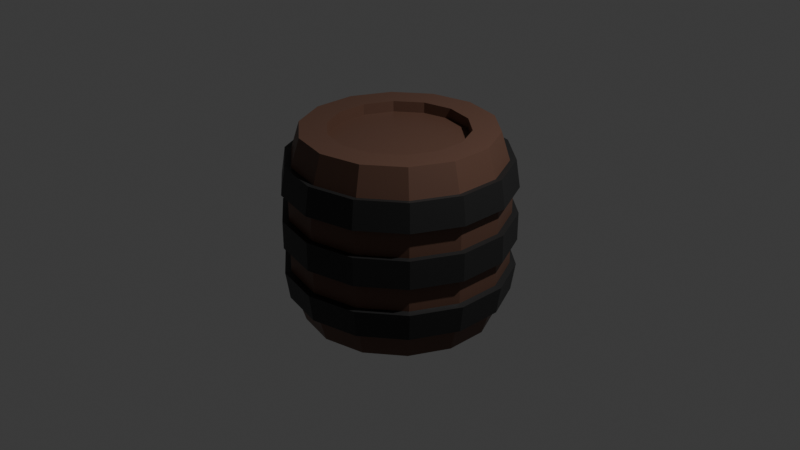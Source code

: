 # Source: barrel2_F212_.blend  (saved by Blender 4.0.36; exported with 4.5.12 LTS)
import bpy
from mathutils import Matrix  # noqa: F401  (used for matrix-valued properties, if any)

bpy.ops.wm.read_factory_settings(use_empty=True)
scene = bpy.context.scene
scene.name = 'Scene'

# ---- collections
col_collection = bpy.data.collections.new('Collection'); scene.collection.children.link(col_collection)

# ---- materials (node trees are filled in below, after node groups)
mat_material_001 = bpy.data.materials.new('Material.001')
mat_material_001.use_transparent_shadow = False
mat_material_002 = bpy.data.materials.new('Material.002')
mat_material_002.use_transparent_shadow = False

# ---- material node trees
mat_material_001.use_nodes = True; mat_material_001.node_tree.nodes.clear()
_N = mat_material_001.node_tree.nodes; _L = mat_material_001.node_tree.links
n0 = _N.new('ShaderNodeBsdfPrincipled'); n0.name = 'Principled BSDF'; n0.location = (10, 300)
n0.inputs[0].default_value = (0.1288, 0.06411, 0.04345, 1.0)
n0.inputs[3].default_value = 1.45
n1 = _N.new('ShaderNodeOutputMaterial'); n1.name = 'Material Output'; n1.location = (300, 300)
_L.new(n0.outputs[0], n1.inputs[0])
n1.is_active_output = True
mat_material_002.use_nodes = True; mat_material_002.node_tree.nodes.clear()
_N = mat_material_002.node_tree.nodes; _L = mat_material_002.node_tree.links
n0 = _N.new('ShaderNodeBsdfPrincipled'); n0.name = 'Principled BSDF'; n0.location = (10, 300)
n0.inputs[0].default_value = (0.01945, 0.01945, 0.01945, 1.0)
n0.inputs[3].default_value = 1.45
n1 = _N.new('ShaderNodeOutputMaterial'); n1.name = 'Material Output'; n1.location = (300, 300)
_L.new(n0.outputs[0], n1.inputs[0])
n1.is_active_output = True

# ---- world
world_world = bpy.data.worlds.new('World'); scene.world = world_world
world_world.use_nodes = True; world_world.node_tree.nodes.clear()
_N = world_world.node_tree.nodes; _L = world_world.node_tree.links
n0 = _N.new('ShaderNodeOutputWorld'); n0.name = 'World Output'; n0.location = (300, 300)
n1 = _N.new('ShaderNodeBackground'); n1.name = 'Background'; n1.location = (10, 300)
n1.inputs[0].default_value = (0.05088, 0.05088, 0.05088, 1.0)
_L.new(n1.outputs[0], n0.inputs[0])
n0.is_active_output = True
world_world.color = (0.05088, 0.05088, 0.05088)
world_world.use_sun_shadow = False
world_world.sun_shadow_jitter_overblur = 0.0

# ---- cameras
cam_camera = bpy.data.cameras.new('Camera')
cam_camera.clip_end = 100.0
cam_camera.ortho_scale = 7.314

# ---- lights
light_light = bpy.data.lights.new('Light', 'POINT')
light_light.transmission_factor = 0.0
light_light.use_soft_falloff = False
light_light.energy = 1000.0
light_light.shadow_soft_size = 0.1
light_light.shadow_maximum_resolution = 0.006
light_light.use_absolute_resolution = True

# ---- meshes
me_cylinder = bpy.data.meshes.new('Cylinder')
me_cylinder.from_pydata([(0.0, 1.0, -1.0), (0.0, 0.7172, 1.0), (0.4339, 0.901, -1.0), (0.3112, 0.6462, 1.0), (0.7818, 0.6235, -1.0), (0.5607, 0.4472, 1.0), (0.9749, 0.2225, -1.0), (0.6992, 0.1596, 1.0), (0.9749, -0.2225, -1.0), (0.6992, -0.1596, 1.0), (0.7818, -0.6235, -1.0), (0.5607, -0.4472, 1.0), (0.4339, -0.901, -1.0), (0.3112, -0.6462, 1.0), (0.0, -1.0, -1.0), (0.0, -0.7172, 1.0), (-0.4339, -0.901, -1.0), (-0.3112, -0.6462, 1.0), (-0.7818, -0.6235, -1.0), (-0.5607, -0.4472, 1.0), (-0.9749, -0.2225, -1.0), (-0.6992, -0.1596, 1.0), (-0.9749, 0.2225, -1.0), (-0.6992, 0.1596, 1.0), (-0.7818, 0.6235, -1.0), (-0.5607, 0.4472, 1.0), (-0.4339, 0.901, -1.0), (-0.3112, 0.6462, 1.0), (-0.5006, -1.04, 0.7186), (-0.5196, -1.079, 0.4276), (-0.5199, -1.08, 0.1487), (-0.5199, -1.08, -0.1487), (-0.5196, -1.079, -0.4276), (-0.5006, -1.04, -0.7186), (-0.9021, -0.7194, 0.7186), (-0.9363, -0.7467, 0.4276), (-0.9368, -0.7471, 0.1487), (-0.9368, -0.7471, -0.1487), (-0.9363, -0.7467, -0.4276), (-0.9021, -0.7194, -0.7186), (-1.125, -0.2567, 0.7186), (-1.168, -0.2665, 0.4276), (-1.168, -0.2666, 0.1487), (-1.168, -0.2666, -0.1487), (-1.168, -0.2665, -0.4276), (-1.125, -0.2567, -0.7186), (-1.125, 0.2567, 0.7186), (-1.168, 0.2665, 0.4276), (-1.168, 0.2666, 0.1487), (-1.168, 0.2666, -0.1487), (-1.168, 0.2665, -0.4276), (-1.125, 0.2567, -0.7186), (-0.9021, 0.7194, 0.7186), (-0.9363, 0.7467, 0.4276), (-0.9368, 0.7471, 0.1487), (-0.9368, 0.7471, -0.1487), (-0.9363, 0.7467, -0.4276), (-0.9021, 0.7194, -0.7186), (-1.322e-09, 1.198, 0.4276), (-8.876e-10, 1.154, 0.7186), (-0.5006, 1.04, 0.7186), (-0.5196, 1.079, 0.4276), (-1.322e-09, 1.198, -0.1487), (-1.322e-09, 1.198, 0.1487), (-0.5199, 1.08, 0.1487), (-0.5199, 1.08, -0.1487), (-8.876e-10, 1.154, -0.7186), (-1.322e-09, 1.198, -0.4276), (-0.5196, 1.079, -0.4276), (-0.5006, 1.04, -0.7186), (-1.322e-09, 1.133, -0.4179), (-8.876e-10, 1.089, -0.7089), (-1.322e-09, 1.133, 0.1487), (-1.322e-09, 1.133, -0.1487), (-8.876e-10, 1.089, 0.7089), (-1.322e-09, 1.133, 0.4179), (0.4916, 1.021, 0.4179), (0.4726, 0.9815, 0.7089), (0.4916, 1.021, -0.1487), (0.4916, 1.021, 0.1487), (0.4726, 0.9815, -0.7089), (0.4916, 1.021, -0.4179), (0.8859, 0.7065, 0.4179), (0.8517, 0.6792, 0.7089), (0.8859, 0.7065, -0.1487), (0.8859, 0.7065, 0.1487), (0.8517, 0.6792, -0.7089), (0.8859, 0.7065, -0.4179), (1.105, 0.2521, 0.4179), (1.062, 0.2424, 0.7089), (1.105, 0.2521, -0.1487), (1.105, 0.2521, 0.1487), (1.062, 0.2424, -0.7089), (1.105, 0.2521, -0.4179), (1.105, -0.2521, 0.4179), (1.062, -0.2424, 0.7089), (1.105, -0.2521, -0.1487), (1.105, -0.2521, 0.1487), (1.062, -0.2424, -0.7089), (1.105, -0.2521, -0.4179), (0.8859, -0.7065, 0.4179), (0.8517, -0.6792, 0.7089), (0.8859, -0.7065, -0.1487), (0.8859, -0.7065, 0.1487), (0.8517, -0.6792, -0.7089), (0.8859, -0.7065, -0.4179), (0.4916, -1.021, 0.4179), (0.4726, -0.9815, 0.7089), (0.4916, -1.021, -0.1487), (0.4916, -1.021, 0.1487), (0.4726, -0.9815, -0.7089), (0.4916, -1.021, -0.4179), (-1.322e-09, -1.133, 0.4179), (-8.876e-10, -1.089, 0.7089), (-1.322e-09, -1.133, -0.1487), (-1.322e-09, -1.133, 0.1487), (-8.876e-10, -1.089, -0.7089), (-1.322e-09, -1.133, -0.4179), (-0.4916, -1.021, 0.4179), (-0.4726, -0.9815, 0.7089), (-0.4916, -1.021, -0.1487), (-0.4916, -1.021, 0.1487), (-0.4726, -0.9815, -0.7089), (-0.4916, -1.021, -0.4179), (-0.8859, -0.7065, 0.4179), (-0.8517, -0.6792, 0.7089), (-0.8859, -0.7065, -0.1487), (-0.8859, -0.7065, 0.1487), (-0.8517, -0.6792, -0.7089), (-0.8859, -0.7065, -0.4179), (-1.105, -0.2521, 0.4179), (-1.062, -0.2424, 0.7089), (-1.105, -0.2521, -0.1487), (-1.105, -0.2521, 0.1487), (-1.062, -0.2424, -0.7089), (-1.105, -0.2521, -0.4179), (-1.105, 0.2521, 0.4179), (-1.062, 0.2424, 0.7089), (-1.105, 0.2521, -0.1487), (-1.105, 0.2521, 0.1487), (-1.062, 0.2424, -0.7089), (-1.105, 0.2521, -0.4179), (-0.8859, 0.7065, 0.4179), (-0.8517, 0.6792, 0.7089), (-0.8859, 0.7065, -0.1487), (-0.8859, 0.7065, 0.1487), (-0.8517, 0.6792, -0.7089), (-0.8859, 0.7065, -0.4179), (-0.4916, 1.021, 0.4179), (-0.4726, 0.9815, 0.7089), (-0.4916, 1.021, -0.1487), (-0.4916, 1.021, 0.1487), (-0.4726, 0.9815, -0.7089), (-0.4916, 1.021, -0.4179), (-8.876e-10, -1.154, -0.7186), (-1.322e-09, -1.198, -0.4276), (-1.322e-09, -1.198, -0.1487), (-1.322e-09, -1.198, 0.1487), (-1.322e-09, -1.198, 0.4276), (-8.876e-10, -1.154, 0.7186), (0.5006, -1.04, -0.7186), (0.5196, -1.079, -0.4276), (0.5199, -1.08, -0.1487), (0.5199, -1.08, 0.1487), (0.5196, -1.079, 0.4276), (0.5006, -1.04, 0.7186), (0.9021, -0.7194, -0.7186), (0.9363, -0.7467, -0.4276), (0.9368, -0.7471, -0.1487), (0.9368, -0.7471, 0.1487), (0.9363, -0.7467, 0.4276), (0.9021, -0.7194, 0.7186), (1.125, -0.2567, -0.7186), (1.168, -0.2665, -0.4276), (1.168, -0.2666, -0.1487), (1.168, -0.2666, 0.1487), (1.168, -0.2665, 0.4276), (1.125, -0.2567, 0.7186), (1.125, 0.2567, -0.7186), (1.168, 0.2665, -0.4276), (1.168, 0.2666, -0.1487), (1.168, 0.2666, 0.1487), (1.168, 0.2665, 0.4276), (1.125, 0.2567, 0.7186), (0.9021, 0.7194, -0.7186), (0.9363, 0.7467, -0.4276), (0.9368, 0.7471, -0.1487), (0.9368, 0.7471, 0.1487), (0.9363, 0.7467, 0.4276), (0.9021, 0.7194, 0.7186), (0.5006, 1.04, -0.7186), (0.5196, 1.079, -0.4276), (0.5199, 1.08, -0.1487), (0.5199, 1.08, 0.1487), (0.5196, 1.079, 0.4276), (0.5006, 1.04, 0.7186), (0.4339, 0.901, 1.0), (0.0, 1.0, 1.0), (0.7818, 0.6235, 1.0), (0.9749, 0.2225, 1.0), (0.9749, -0.2225, 1.0), (0.7818, -0.6235, 1.0), (0.4339, -0.901, 1.0), (0.0, -1.0, 1.0), (-0.4339, -0.901, 1.0), (-0.7818, -0.6235, 1.0), (-0.9749, -0.2225, 1.0), (-0.9749, 0.2225, 1.0), (-0.7818, 0.6235, 1.0), (-0.4339, 0.901, 1.0), (0.3112, 0.6462, 0.8867), (6.481e-09, 0.7172, 0.8867), (0.5607, 0.4472, 0.8867), (0.6992, 0.1596, 0.8867), (0.6992, -0.1596, 0.8867), (0.5607, -0.4472, 0.8867), (0.3112, -0.6462, 0.8867), (6.481e-09, -0.7172, 0.8867), (-0.3112, -0.6462, 0.8867), (-0.5607, -0.4472, 0.8867), (-0.6992, -0.1596, 0.8867), (-0.6992, 0.1596, 0.8867), (-0.5607, 0.4472, 0.8867), (-0.3112, 0.6462, 0.8867)], [], [(77, 196, 198, 83), (79, 76, 82, 85), (85, 82, 88, 91), (91, 88, 94, 97), (97, 94, 100, 103), (103, 100, 106, 109), (109, 106, 112, 115), (115, 112, 118, 121), (121, 118, 124, 127), (127, 124, 130, 133), (133, 130, 136, 139), (139, 136, 142, 145), (27, 25, 222, 223), (145, 142, 148, 151), (74, 197, 196, 77), (0, 2, 4, 6, 8, 10, 12, 14, 16, 18, 20, 22, 24, 26), (70, 73, 78, 81), (72, 75, 76, 79), (149, 209, 197, 74), (68, 67, 66, 69), (24, 146, 152, 26), (147, 144, 150, 153), (143, 208, 209, 149), (22, 140, 146, 24), (141, 138, 144, 147), (137, 207, 208, 143), (20, 134, 140, 22), (135, 132, 138, 141), (131, 206, 207, 137), (18, 128, 134, 20), (129, 126, 132, 135), (125, 205, 206, 131), (16, 122, 128, 18), (123, 120, 126, 129), (119, 204, 205, 125), (14, 116, 122, 16), (117, 114, 120, 123), (113, 203, 204, 119), (12, 110, 116, 14), (111, 108, 114, 117), (107, 202, 203, 113), (10, 104, 110, 12), (105, 102, 108, 111), (101, 201, 202, 107), (8, 98, 104, 10), (99, 96, 102, 105), (95, 200, 201, 101), (6, 92, 98, 8), (93, 90, 96, 99), (89, 199, 200, 95), (4, 86, 92, 6), (87, 84, 90, 93), (83, 198, 199, 89), (2, 80, 86, 4), (81, 78, 84, 87), (26, 152, 71, 0), (153, 150, 73, 70), (151, 148, 75, 72), (131, 137, 46, 40), (102, 96, 174, 168), (79, 85, 187, 193), (120, 114, 156, 31), (97, 103, 169, 175), (149, 74, 59, 60), (138, 132, 43, 49), (115, 121, 30, 157), (86, 80, 190, 184), (133, 139, 48, 42), (104, 98, 172, 166), (81, 87, 185, 191), (73, 150, 65, 62), (122, 116, 154, 33), (99, 105, 167, 173), (140, 134, 45, 51), (117, 123, 32, 155), (88, 82, 188, 182), (151, 72, 63, 64), (135, 141, 50, 44), (106, 100, 170, 164), (83, 89, 183, 189), (124, 118, 29, 35), (101, 107, 165, 171), (71, 152, 69, 66), (142, 136, 47, 53), (119, 125, 34, 28), (90, 84, 186, 180), (137, 143, 52, 46), (108, 102, 168, 162), (85, 91, 181, 187), (153, 70, 67, 68), (126, 120, 31, 37), (103, 109, 163, 169), (144, 138, 49, 55), (121, 127, 36, 30), (92, 86, 184, 178), (139, 145, 54, 48), (110, 104, 166, 160), (87, 93, 179, 185), (128, 122, 33, 39), (105, 111, 161, 167), (0, 71, 80, 2), (64, 63, 62, 65), (60, 59, 58, 61), (56, 68, 69, 57), (54, 64, 65, 55), (52, 60, 61, 53), (50, 56, 57, 51), (48, 54, 55, 49), (46, 52, 53, 47), (44, 50, 51, 45), (42, 48, 49, 43), (40, 46, 47, 41), (38, 44, 45, 39), (36, 42, 43, 37), (34, 40, 41, 35), (32, 38, 39, 33), (30, 36, 37, 31), (28, 34, 35, 29), (155, 32, 33, 154), (157, 30, 31, 156), (159, 28, 29, 158), (161, 155, 154, 160), (163, 157, 156, 162), (165, 159, 158, 164), (167, 161, 160, 166), (169, 163, 162, 168), (171, 165, 164, 170), (173, 167, 166, 172), (175, 169, 168, 174), (177, 171, 170, 176), (179, 173, 172, 178), (181, 175, 174, 180), (183, 177, 176, 182), (185, 179, 178, 184), (187, 181, 180, 186), (189, 183, 182, 188), (191, 185, 184, 190), (193, 187, 186, 192), (195, 189, 188, 194), (67, 191, 190, 66), (63, 193, 192, 62), (59, 195, 194, 58), (75, 148, 61, 58), (84, 78, 192, 186), (113, 119, 28, 159), (136, 130, 41, 47), (95, 101, 171, 177), (118, 112, 158, 29), (147, 153, 68, 56), (77, 83, 189, 195), (100, 94, 176, 170), (129, 135, 44, 38), (152, 146, 57, 69), (82, 76, 194, 188), (111, 117, 155, 161), (134, 128, 39, 45), (70, 81, 191, 67), (93, 99, 173, 179), (116, 110, 160, 154), (145, 151, 64, 54), (80, 71, 66, 190), (98, 92, 178, 172), (127, 133, 42, 36), (150, 144, 55, 65), (72, 79, 193, 63), (109, 115, 157, 163), (132, 126, 37, 43), (78, 73, 62, 192), (91, 97, 175, 181), (114, 108, 162, 156), (143, 149, 60, 52), (74, 77, 195, 59), (96, 90, 180, 174), (125, 131, 40, 34), (148, 142, 53, 61), (76, 75, 58, 194), (107, 113, 159, 165), (130, 124, 35, 41), (89, 95, 177, 183), (112, 106, 164, 158), (141, 147, 56, 50), (94, 88, 182, 176), (123, 129, 38, 32), (146, 140, 51, 57), (1, 3, 196, 197), (3, 5, 198, 196), (5, 7, 199, 198), (7, 9, 200, 199), (9, 11, 201, 200), (11, 13, 202, 201), (13, 15, 203, 202), (15, 17, 204, 203), (17, 19, 205, 204), (19, 21, 206, 205), (21, 23, 207, 206), (23, 25, 208, 207), (25, 27, 209, 208), (27, 1, 197, 209), (210, 211, 223, 222, 221, 220, 219, 218, 217, 216, 215, 214, 213, 212), (13, 11, 215, 216), (1, 27, 223, 211), (15, 13, 216, 217), (17, 15, 217, 218), (3, 1, 211, 210), (19, 17, 218, 219), (5, 3, 210, 212), (21, 19, 219, 220), (7, 5, 212, 213), (23, 21, 220, 221), (9, 7, 213, 214), (25, 23, 221, 222), (11, 9, 214, 215)])
me_cylinder.polygons.foreach_set('material_index', [0, 0, 0, 0, 0, 0, 0, 0, 0, 0, 0, 0, 0, 0, 0, 0, 0, 0, 0, 1, 0, 0, 0, 0, 0, 0, 0, 0, 0, 0, 0, 0, 0, 0, 0, 0, 0, 0, 0, 0, 0, 0, 0, 0, 0, 0, 0, 0, 0, 0, 0, 0, 0, 0, 0, 0, 0, 0, 1, 1, 1, 1, 1, 1, 1, 1, 1, 1, 1, 1, 1, 1, 1, 1, 1, 1, 1, 1, 1, 1, 1, 1, 1, 1, 1, 1, 1, 1, 1, 1, 1, 1, 1, 1, 1, 1, 1, 1, 1, 1, 0, 1, 1, 1, 1, 1, 1, 1, 1, 1, 1, 1, 1, 1, 1, 1, 1, 1, 1, 1, 1, 1, 1, 1, 1, 1, 1, 1, 1, 1, 1, 1, 1, 1, 1, 1, 1, 1, 1, 1, 1, 1, 1, 1, 1, 1, 1, 1, 1, 1, 1, 1, 1, 1, 1, 1, 1, 1, 1, 1, 1, 1, 1, 1, 1, 1, 1, 1, 1, 1, 1, 1, 1, 1, 1, 1, 1, 1, 1, 1, 1, 1, 1, 1, 0, 0, 0, 0, 0, 0, 0, 0, 0, 0, 0, 0, 0, 0, 0, 0, 0, 0, 0, 0, 0, 0, 0, 0, 0, 0, 0, 0])
_uv = me_cylinder.uv_layers.new(name='UVMap')
_uv.uv.foreach_set('vector', [0.9286, 0.9161, 0.9286, 1.0, 0.8571, 1.0, 0.8571, 0.9161, 0.9286, 0.7828, 0.9286, 0.8422, 0.8571, 0.8422, 0.8571, 0.7828, 0.8571, 0.7828, 0.8571, 0.8422, 0.7857, 0.8422, 0.7857, 0.7828, 0.7857, 0.7828, 0.7857, 0.8422, 0.7143, 0.8422, 0.7143, 0.7828, 0.7143, 0.7828, 0.7143, 0.8422, 0.6429, 0.8422, 0.6429, 0.7828, 0.6429, 0.7828, 0.6429, 0.8422, 0.5714, 0.8422, 0.5714, 0.7828, 0.5714, 0.7828, 0.5714, 0.8422, 0.5, 0.8422, 0.5, 0.7828, 0.5, 0.7828, 0.5, 0.8422, 0.4286, 0.8422, 0.4286, 0.7828, 0.4286, 0.7828, 0.4286, 0.8422, 0.3571, 0.8422, 0.3571, 0.7828, 0.3571, 0.7828, 0.3571, 0.8422, 0.2857, 0.8422, 0.2857, 0.7828, 0.2857, 0.7828, 0.2857, 0.8422, 0.2143, 0.8422, 0.2143, 0.7828, 0.2143, 0.7828, 0.2143, 0.8422, 0.1429, 0.8422, 0.1429, 0.7828, 0.1753, 0.4051, 0.1154, 0.3573, 0.1154, 0.3573, 0.1753, 0.4051, 0.1429, 0.7828, 0.1429, 0.8422, 0.07143, 0.8422, 0.07143, 0.7828, 1.0, 0.9161, 1.0, 1.0, 0.9286, 1.0, 0.9286, 0.9161, 0.75, 0.49, 0.8541, 0.4662, 0.9376, 0.3996, 0.984, 0.3034, 0.984, 0.1966, 0.9376, 0.1004, 0.8541, 0.03377, 0.75, 0.01, 0.6459, 0.03377, 0.5624, 0.1004, 0.516, 0.1966, 0.516, 0.3034, 0.5624, 0.3996, 0.6459, 0.4662, 1.0, 0.6578, 1.0, 0.7172, 0.9286, 0.7172, 0.9286, 0.6578, 1.0, 0.7828, 1.0, 0.8422, 0.9286, 0.8422, 0.9286, 0.7828, 0.07143, 0.9161, 0.07143, 1.0, -1.341e-07, 1.0, -1.341e-07, 0.9161, 0.07143, 0.6578, -1.341e-07, 0.6578, -1.341e-07, 0.5839, 0.07143, 0.5839, 0.1429, 0.5, 0.1429, 0.5839, 0.07143, 0.5839, 0.07143, 0.5, 0.1429, 0.6578, 0.1429, 0.7172, 0.07143, 0.7172, 0.07143, 0.6578, 0.1429, 0.9161, 0.1429, 1.0, 0.07143, 1.0, 0.07143, 0.9161, 0.2143, 0.5, 0.2143, 0.5839, 0.1429, 0.5839, 0.1429, 0.5, 0.2143, 0.6578, 0.2143, 0.7172, 0.1429, 0.7172, 0.1429, 0.6578, 0.2143, 0.9161, 0.2143, 1.0, 0.1429, 1.0, 0.1429, 0.9161, 0.2857, 0.5, 0.2857, 0.5839, 0.2143, 0.5839, 0.2143, 0.5, 0.2857, 0.6578, 0.2857, 0.7172, 0.2143, 0.7172, 0.2143, 0.6578, 0.2857, 0.9161, 0.2857, 1.0, 0.2143, 1.0, 0.2143, 0.9161, 0.3571, 0.5, 0.3571, 0.5839, 0.2857, 0.5839, 0.2857, 0.5, 0.3571, 0.6578, 0.3571, 0.7172, 0.2857, 0.7172, 0.2857, 0.6578, 0.3571, 0.9161, 0.3571, 1.0, 0.2857, 1.0, 0.2857, 0.9161, 0.4286, 0.5, 0.4286, 0.5839, 0.3571, 0.5839, 0.3571, 0.5, 0.4286, 0.6578, 0.4286, 0.7172, 0.3571, 0.7172, 0.3571, 0.6578, 0.4286, 0.9161, 0.4286, 1.0, 0.3571, 1.0, 0.3571, 0.9161, 0.5, 0.5, 0.5, 0.5839, 0.4286, 0.5839, 0.4286, 0.5, 0.5, 0.6578, 0.5, 0.7172, 0.4286, 0.7172, 0.4286, 0.6578, 0.5, 0.9161, 0.5, 1.0, 0.4286, 1.0, 0.4286, 0.9161, 0.5714, 0.5, 0.5714, 0.5839, 0.5, 0.5839, 0.5, 0.5, 0.5714, 0.6578, 0.5714, 0.7172, 0.5, 0.7172, 0.5, 0.6578, 0.5714, 0.9161, 0.5714, 1.0, 0.5, 1.0, 0.5, 0.9161, 0.6429, 0.5, 0.6429, 0.5839, 0.5714, 0.5839, 0.5714, 0.5, 0.6429, 0.6578, 0.6429, 0.7172, 0.5714, 0.7172, 0.5714, 0.6578, 0.6429, 0.9161, 0.6429, 1.0, 0.5714, 1.0, 0.5714, 0.9161, 0.7143, 0.5, 0.7143, 0.5839, 0.6429, 0.5839, 0.6429, 0.5, 0.7143, 0.6578, 0.7143, 0.7172, 0.6429, 0.7172, 0.6429, 0.6578, 0.7143, 0.9161, 0.7143, 1.0, 0.6429, 1.0, 0.6429, 0.9161, 0.7857, 0.5, 0.7857, 0.5839, 0.7143, 0.5839, 0.7143, 0.5, 0.7857, 0.6578, 0.7857, 0.7172, 0.7143, 0.7172, 0.7143, 0.6578, 0.7857, 0.9161, 0.7857, 1.0, 0.7143, 1.0, 0.7143, 0.9161, 0.8571, 0.5, 0.8571, 0.5839, 0.7857, 0.5839, 0.7857, 0.5, 0.8571, 0.6578, 0.8571, 0.7172, 0.7857, 0.7172, 0.7857, 0.6578, 0.8571, 0.9161, 0.8571, 1.0, 0.7857, 1.0, 0.7857, 0.9161, 0.9286, 0.5, 0.9286, 0.5839, 0.8571, 0.5839, 0.8571, 0.5, 0.9286, 0.6578, 0.9286, 0.7172, 0.8571, 0.7172, 0.8571, 0.6578, 0.07143, 0.5, 0.07143, 0.5839, -1.341e-07, 0.5839, -1.341e-07, 0.5, 0.07143, 0.6578, 0.07143, 0.7172, -1.341e-07, 0.7172, -1.341e-07, 0.6578, 0.07143, 0.7828, 0.07143, 0.8422, -1.341e-07, 0.8422, -1.341e-07, 0.7828, 0.2857, 0.9161, 0.2143, 0.9161, 0.2143, 0.9161, 0.2857, 0.9161, 0.6429, 0.7172, 0.7143, 0.7172, 0.7143, 0.7172, 0.6429, 0.7172, 0.9286, 0.7828, 0.8571, 0.7828, 0.8571, 0.7828, 0.9286, 0.7828, 0.4286, 0.7172, 0.5, 0.7172, 0.5, 0.7172, 0.4286, 0.7172, 0.7143, 0.7828, 0.6429, 0.7828, 0.6429, 0.7828, 0.7143, 0.7828, 0.07143, 0.9161, -1.341e-07, 0.9161, -1.341e-07, 0.9161, 0.07143, 0.9161, 0.2143, 0.7172, 0.2857, 0.7172, 0.2857, 0.7172, 0.2143, 0.7172, 0.5, 0.7828, 0.4286, 0.7828, 0.4286, 0.7828, 0.5, 0.7828, 0.8571, 0.5839, 0.9286, 0.5839, 0.9286, 0.5839, 0.8571, 0.5839, 0.2857, 0.7828, 0.2143, 0.7828, 0.2143, 0.7828, 0.2857, 0.7828, 0.6429, 0.5839, 0.7143, 0.5839, 0.7143, 0.5839, 0.6429, 0.5839, 0.9286, 0.6578, 0.8571, 0.6578, 0.8571, 0.6578, 0.9286, 0.6578, -1.341e-07, 0.7172, 0.07143, 0.7172, 0.07143, 0.7172, -1.341e-07, 0.7172, 0.4286, 0.5839, 0.5, 0.5839, 0.5, 0.5839, 0.4286, 0.5839, 0.7143, 0.6578, 0.6429, 0.6578, 0.6429, 0.6578, 0.7143, 0.6578, 0.2143, 0.5839, 0.2857, 0.5839, 0.2857, 0.5839, 0.2143, 0.5839, 0.5, 0.6578, 0.4286, 0.6578, 0.4286, 0.6578, 0.5, 0.6578, 0.7857, 0.8422, 0.8571, 0.8422, 0.8571, 0.8422, 0.7857, 0.8422, 0.07143, 0.7828, -1.341e-07, 0.7828, -1.341e-07, 0.7828, 0.07143, 0.7828, 0.2857, 0.6578, 0.2143, 0.6578, 0.2143, 0.6578, 0.2857, 0.6578, 0.5714, 0.8422, 0.6429, 0.8422, 0.6429, 0.8422, 0.5714, 0.8422, 0.8571, 0.9161, 0.7857, 0.9161, 0.7857, 0.9161, 0.8571, 0.9161, 0.3571, 0.8422, 0.4286, 0.8422, 0.4286, 0.8422, 0.3571, 0.8422, 0.6429, 0.9161, 0.5714, 0.9161, 0.5714, 0.9161, 0.6429, 0.9161, -1.341e-07, 0.5839, 0.07143, 0.5839, 0.07143, 0.5839, -1.341e-07, 0.5839, 0.1429, 0.8422, 0.2143, 0.8422, 0.2143, 0.8422, 0.1429, 0.8422, 0.4286, 0.9161, 0.3571, 0.9161, 0.3571, 0.9161, 0.4286, 0.9161, 0.7857, 0.7172, 0.8571, 0.7172, 0.8571, 0.7172, 0.7857, 0.7172, 0.2143, 0.9161, 0.1429, 0.9161, 0.1429, 0.9161, 0.2143, 0.9161, 0.5714, 0.7172, 0.6429, 0.7172, 0.6429, 0.7172, 0.5714, 0.7172, 0.8571, 0.7828, 0.7857, 0.7828, 0.7857, 0.7828, 0.8571, 0.7828, 0.07143, 0.6578, -1.341e-07, 0.6578, -1.341e-07, 0.6578, 0.07143, 0.6578, 0.3571, 0.7172, 0.4286, 0.7172, 0.4286, 0.7172, 0.3571, 0.7172, 0.6429, 0.7828, 0.5714, 0.7828, 0.5714, 0.7828, 0.6429, 0.7828, 0.1429, 0.7172, 0.2143, 0.7172, 0.2143, 0.7172, 0.1429, 0.7172, 0.4286, 0.7828, 0.3571, 0.7828, 0.3571, 0.7828, 0.4286, 0.7828, 0.7857, 0.5839, 0.8571, 0.5839, 0.8571, 0.5839, 0.7857, 0.5839, 0.2143, 0.7828, 0.1429, 0.7828, 0.1429, 0.7828, 0.2143, 0.7828, 0.5714, 0.5839, 0.6429, 0.5839, 0.6429, 0.5839, 0.5714, 0.5839, 0.8571, 0.6578, 0.7857, 0.6578, 0.7857, 0.6578, 0.8571, 0.6578, 0.3571, 0.5839, 0.4286, 0.5839, 0.4286, 0.5839, 0.3571, 0.5839, 0.6429, 0.6578, 0.5714, 0.6578, 0.5714, 0.6578, 0.6429, 0.6578, 1.0, 0.5, 1.0, 0.5839, 0.9286, 0.5839, 0.9286, 0.5, 0.07143, 0.7828, -1.341e-07, 0.7828, -1.341e-07, 0.7172, 0.07143, 0.7172, 0.07143, 0.9161, -1.341e-07, 0.9161, -1.341e-07, 0.8422, 0.07143, 0.8422, 0.1429, 0.6578, 0.07143, 0.6578, 0.07143, 0.5839, 0.1429, 0.5839, 0.1429, 0.7828, 0.07143, 0.7828, 0.07143, 0.7172, 0.1429, 0.7172, 0.1429, 0.9161, 0.07143, 0.9161, 0.07143, 0.8422, 0.1429, 0.8422, 0.2143, 0.6578, 0.1429, 0.6578, 0.1429, 0.5839, 0.2143, 0.5839, 0.2143, 0.7828, 0.1429, 0.7828, 0.1429, 0.7172, 0.2143, 0.7172, 0.2143, 0.9161, 0.1429, 0.9161, 0.1429, 0.8422, 0.2143, 0.8422, 0.2857, 0.6578, 0.2143, 0.6578, 0.2143, 0.5839, 0.2857, 0.5839, 0.2857, 0.7828, 0.2143, 0.7828, 0.2143, 0.7172, 0.2857, 0.7172, 0.2857, 0.9161, 0.2143, 0.9161, 0.2143, 0.8422, 0.2857, 0.8422, 0.3571, 0.6578, 0.2857, 0.6578, 0.2857, 0.5839, 0.3571, 0.5839, 0.3571, 0.7828, 0.2857, 0.7828, 0.2857, 0.7172, 0.3571, 0.7172, 0.3571, 0.9161, 0.2857, 0.9161, 0.2857, 0.8422, 0.3571, 0.8422, 0.4286, 0.6578, 0.3571, 0.6578, 0.3571, 0.5839, 0.4286, 0.5839, 0.4286, 0.7828, 0.3571, 0.7828, 0.3571, 0.7172, 0.4286, 0.7172, 0.4286, 0.9161, 0.3571, 0.9161, 0.3571, 0.8422, 0.4286, 0.8422, 0.5, 0.6578, 0.4286, 0.6578, 0.4286, 0.5839, 0.5, 0.5839, 0.5, 0.7828, 0.4286, 0.7828, 0.4286, 0.7172, 0.5, 0.7172, 0.5, 0.9161, 0.4286, 0.9161, 0.4286, 0.8422, 0.5, 0.8422, 0.5714, 0.6578, 0.5, 0.6578, 0.5, 0.5839, 0.5714, 0.5839, 0.5714, 0.7828, 0.5, 0.7828, 0.5, 0.7172, 0.5714, 0.7172, 0.5714, 0.9161, 0.5, 0.9161, 0.5, 0.8422, 0.5714, 0.8422, 0.6429, 0.6578, 0.5714, 0.6578, 0.5714, 0.5839, 0.6429, 0.5839, 0.6429, 0.7828, 0.5714, 0.7828, 0.5714, 0.7172, 0.6429, 0.7172, 0.6429, 0.9161, 0.5714, 0.9161, 0.5714, 0.8422, 0.6429, 0.8422, 0.7143, 0.6578, 0.6429, 0.6578, 0.6429, 0.5839, 0.7143, 0.5839, 0.7143, 0.7828, 0.6429, 0.7828, 0.6429, 0.7172, 0.7143, 0.7172, 0.7143, 0.9161, 0.6429, 0.9161, 0.6429, 0.8422, 0.7143, 0.8422, 0.7857, 0.6578, 0.7143, 0.6578, 0.7143, 0.5839, 0.7857, 0.5839, 0.7857, 0.7828, 0.7143, 0.7828, 0.7143, 0.7172, 0.7857, 0.7172, 0.7857, 0.9161, 0.7143, 0.9161, 0.7143, 0.8422, 0.7857, 0.8422, 0.8571, 0.6578, 0.7857, 0.6578, 0.7857, 0.5839, 0.8571, 0.5839, 0.8571, 0.7828, 0.7857, 0.7828, 0.7857, 0.7172, 0.8571, 0.7172, 0.8571, 0.9161, 0.7857, 0.9161, 0.7857, 0.8422, 0.8571, 0.8422, 0.9286, 0.6578, 0.8571, 0.6578, 0.8571, 0.5839, 0.9286, 0.5839, 0.9286, 0.7828, 0.8571, 0.7828, 0.8571, 0.7172, 0.9286, 0.7172, 0.9286, 0.9161, 0.8571, 0.9161, 0.8571, 0.8422, 0.9286, 0.8422, 1.0, 0.6578, 0.9286, 0.6578, 0.9286, 0.5839, 1.0, 0.5839, 1.0, 0.7828, 0.9286, 0.7828, 0.9286, 0.7172, 1.0, 0.7172, 1.0, 0.9161, 0.9286, 0.9161, 0.9286, 0.8422, 1.0, 0.8422, -1.341e-07, 0.8422, 0.07143, 0.8422, 0.07143, 0.8422, -1.341e-07, 0.8422, 0.8571, 0.7172, 0.9286, 0.7172, 0.9286, 0.7172, 0.8571, 0.7172, 0.5, 0.9161, 0.4286, 0.9161, 0.4286, 0.9161, 0.5, 0.9161, 0.2143, 0.8422, 0.2857, 0.8422, 0.2857, 0.8422, 0.2143, 0.8422, 0.7143, 0.9161, 0.6429, 0.9161, 0.6429, 0.9161, 0.7143, 0.9161, 0.4286, 0.8422, 0.5, 0.8422, 0.5, 0.8422, 0.4286, 0.8422, 0.1429, 0.6578, 0.07143, 0.6578, 0.07143, 0.6578, 0.1429, 0.6578, 0.9286, 0.9161, 0.8571, 0.9161, 0.8571, 0.9161, 0.9286, 0.9161, 0.6429, 0.8422, 0.7143, 0.8422, 0.7143, 0.8422, 0.6429, 0.8422, 0.3571, 0.6578, 0.2857, 0.6578, 0.2857, 0.6578, 0.3571, 0.6578, 0.07143, 0.5839, 0.1429, 0.5839, 0.1429, 0.5839, 0.07143, 0.5839, 0.8571, 0.8422, 0.9286, 0.8422, 0.9286, 0.8422, 0.8571, 0.8422, 0.5714, 0.6578, 0.5, 0.6578, 0.5, 0.6578, 0.5714, 0.6578, 0.2857, 0.5839, 0.3571, 0.5839, 0.3571, 0.5839, 0.2857, 0.5839, 1.0, 0.6578, 0.9286, 0.6578, 0.9286, 0.6578, 1.0, 0.6578, 0.7857, 0.6578, 0.7143, 0.6578, 0.7143, 0.6578, 0.7857, 0.6578, 0.5, 0.5839, 0.5714, 0.5839, 0.5714, 0.5839, 0.5, 0.5839, 0.1429, 0.7828, 0.07143, 0.7828, 0.07143, 0.7828, 0.1429, 0.7828, 0.9286, 0.5839, 1.0, 0.5839, 1.0, 0.5839, 0.9286, 0.5839, 0.7143, 0.5839, 0.7857, 0.5839, 0.7857, 0.5839, 0.7143, 0.5839, 0.3571, 0.7828, 0.2857, 0.7828, 0.2857, 0.7828, 0.3571, 0.7828, 0.07143, 0.7172, 0.1429, 0.7172, 0.1429, 0.7172, 0.07143, 0.7172, 1.0, 0.7828, 0.9286, 0.7828, 0.9286, 0.7828, 1.0, 0.7828, 0.5714, 0.7828, 0.5, 0.7828, 0.5, 0.7828, 0.5714, 0.7828, 0.2857, 0.7172, 0.3571, 0.7172, 0.3571, 0.7172, 0.2857, 0.7172, 0.9286, 0.7172, 1.0, 0.7172, 1.0, 0.7172, 0.9286, 0.7172, 0.7857, 0.7828, 0.7143, 0.7828, 0.7143, 0.7828, 0.7857, 0.7828, 0.5, 0.7172, 0.5714, 0.7172, 0.5714, 0.7172, 0.5, 0.7172, 0.1429, 0.9161, 0.07143, 0.9161, 0.07143, 0.9161, 0.1429, 0.9161, 1.0, 0.9161, 0.9286, 0.9161, 0.9286, 0.9161, 1.0, 0.9161, 0.7143, 0.7172, 0.7857, 0.7172, 0.7857, 0.7172, 0.7143, 0.7172, 0.3571, 0.9161, 0.2857, 0.9161, 0.2857, 0.9161, 0.3571, 0.9161, 0.07143, 0.8422, 0.1429, 0.8422, 0.1429, 0.8422, 0.07143, 0.8422, 0.9286, 0.8422, 1.0, 0.8422, 1.0, 0.8422, 0.9286, 0.8422, 0.5714, 0.9161, 0.5, 0.9161, 0.5, 0.9161, 0.5714, 0.9161, 0.2857, 0.8422, 0.3571, 0.8422, 0.3571, 0.8422, 0.2857, 0.8422, 0.7857, 0.9161, 0.7143, 0.9161, 0.7143, 0.9161, 0.7857, 0.9161, 0.5, 0.8422, 0.5714, 0.8422, 0.5714, 0.8422, 0.5, 0.8422, 0.2143, 0.6578, 0.1429, 0.6578, 0.1429, 0.6578, 0.2143, 0.6578, 0.7143, 0.8422, 0.7857, 0.8422, 0.7857, 0.8422, 0.7143, 0.8422, 0.4286, 0.6578, 0.3571, 0.6578, 0.3571, 0.6578, 0.4286, 0.6578, 0.1429, 0.5839, 0.2143, 0.5839, 0.2143, 0.5839, 0.1429, 0.5839, 0.25, 0.4221, 0.3247, 0.4051, 0.3541, 0.4662, 0.25, 0.49, 0.3247, 0.4051, 0.3846, 0.3573, 0.4376, 0.3996, 0.3541, 0.4662, 0.3846, 0.3573, 0.4178, 0.2883, 0.484, 0.3034, 0.4376, 0.3996, 0.4178, 0.2883, 0.4178, 0.2117, 0.484, 0.1966, 0.484, 0.3034, 0.4178, 0.2117, 0.3846, 0.1427, 0.4376, 0.1004, 0.484, 0.1966, 0.3846, 0.1427, 0.3247, 0.09491, 0.3541, 0.03377, 0.4376, 0.1004, 0.3247, 0.09491, 0.25, 0.07787, 0.25, 0.01, 0.3541, 0.03377, 0.25, 0.07787, 0.1753, 0.09491, 0.1459, 0.03377, 0.25, 0.01, 0.1753, 0.09491, 0.1154, 0.1427, 0.06236, 0.1004, 0.1459, 0.03377, 0.1154, 0.1427, 0.08218, 0.2117, 0.01602, 0.1966, 0.06236, 0.1004, 0.08218, 0.2117, 0.08218, 0.2883, 0.01602, 0.3034, 0.01602, 0.1966, 0.08218, 0.2883, 0.1154, 0.3573, 0.06236, 0.3996, 0.01602, 0.3034, 0.1154, 0.3573, 0.1753, 0.4051, 0.1459, 0.4662, 0.06236, 0.3996, 0.1753, 0.4051, 0.25, 0.4221, 0.25, 0.49, 0.1459, 0.4662, 0.3247, 0.4051, 0.25, 0.4221, 0.1753, 0.4051, 0.1154, 0.3573, 0.08218, 0.2883, 0.08218, 0.2117, 0.1154, 0.1427, 0.1753, 0.09491, 0.25, 0.07787, 0.3247, 0.09491, 0.3846, 0.1427, 0.4178, 0.2117, 0.4178, 0.2883, 0.3846, 0.3573, 0.3247, 0.09491, 0.3846, 0.1427, 0.3846, 0.1427, 0.3247, 0.09491, 0.25, 0.4221, 0.1753, 0.4051, 0.1753, 0.4051, 0.25, 0.4221, 0.25, 0.07787, 0.3247, 0.09491, 0.3247, 0.09491, 0.25, 0.07787, 0.1753, 0.09491, 0.25, 0.07787, 0.25, 0.07787, 0.1753, 0.09491, 0.3247, 0.4051, 0.25, 0.4221, 0.25, 0.4221, 0.3247, 0.4051, 0.1154, 0.1427, 0.1753, 0.09491, 0.1753, 0.09491, 0.1154, 0.1427, 0.3846, 0.3573, 0.3247, 0.4051, 0.3247, 0.4051, 0.3846, 0.3573, 0.08218, 0.2117, 0.1154, 0.1427, 0.1154, 0.1427, 0.08218, 0.2117, 0.4178, 0.2883, 0.3846, 0.3573, 0.3846, 0.3573, 0.4178, 0.2883, 0.08218, 0.2883, 0.08218, 0.2117, 0.08218, 0.2117, 0.08218, 0.2883, 0.4178, 0.2117, 0.4178, 0.2883, 0.4178, 0.2883, 0.4178, 0.2117, 0.1154, 0.3573, 0.08218, 0.2883, 0.08218, 0.2883, 0.1154, 0.3573, 0.3846, 0.1427, 0.4178, 0.2117, 0.4178, 0.2117, 0.3846, 0.1427])
me_cylinder.materials.append(mat_material_001)
me_cylinder.materials.append(mat_material_002)
me_cylinder.update()

# ---- objects
ob_light = bpy.data.objects.new('Light', light_light)
ob_camera = bpy.data.objects.new('Camera', cam_camera)
ob_cylinder = bpy.data.objects.new('Cylinder', me_cylinder)

# ---- transforms, parenting, visibility, modifiers, constraints
ob_light.location = (4.076, 1.005, 5.904)
ob_light.rotation_euler = (0.6503, 0.05522, 1.866)
ob_light.lock_rotations_4d = False
ob_light.empty_display_type = 'ARROWS'
ob_light.color = (0.0, 0.0, 0.0, 0.0)
ob_light.lineart.crease_threshold = 0.0
ob_camera.location = (7.359, -6.926, 4.958)
ob_camera.rotation_euler = (1.109, 0.0, 0.8149)
ob_camera.lock_rotations_4d = False
ob_camera.empty_display_type = 'ARROWS'
ob_camera.color = (0.0, 0.0, 0.0, 0.0)
ob_camera.display_type = 'WIRE'
ob_camera.lineart.crease_threshold = 0.0
ob_cylinder.location = (0.0, 0.0, 0.0)

# ---- collection membership
col_collection.objects.link(ob_light)
col_collection.objects.link(ob_camera)
col_collection.objects.link(ob_cylinder)

# ---- scene / render settings (as saved in the file)
scene.camera = ob_camera
scene.frame_start = 1; scene.frame_end = 250; scene.frame_set(1)
scene.render.engine = 'BLENDER_EEVEE_NEXT'
scene.cycles.sampling_pattern = 'TABULATED_SOBOL'
bpy.context.view_layer.update()
